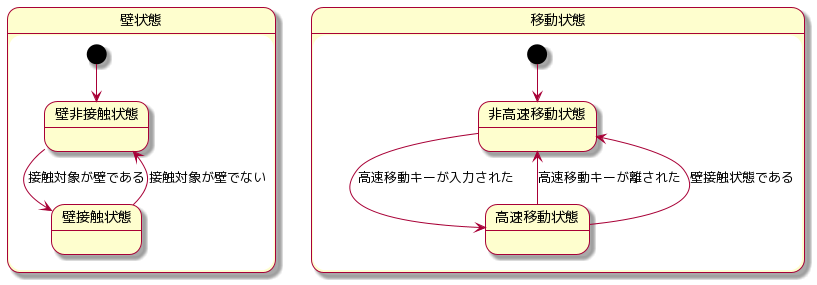

The diagram above was rendered by PlantUML. Its source (embedded in the PNG):
@startuml
skin rose

state 壁状態 {
[*] --> 壁非接触状態
壁非接触状態 --> 壁接触状態 : 接触対象が壁である
壁接触状態 --> 壁非接触状態 : 接触対象が壁でない
}

state 移動状態 {
[*] --> 非高速移動状態
非高速移動状態 --> 高速移動状態 : 高速移動キーが入力された
高速移動状態 --> 非高速移動状態 : 高速移動キーが離された
高速移動状態 --> 非高速移動状態 : 壁接触状態である
}
@enduml